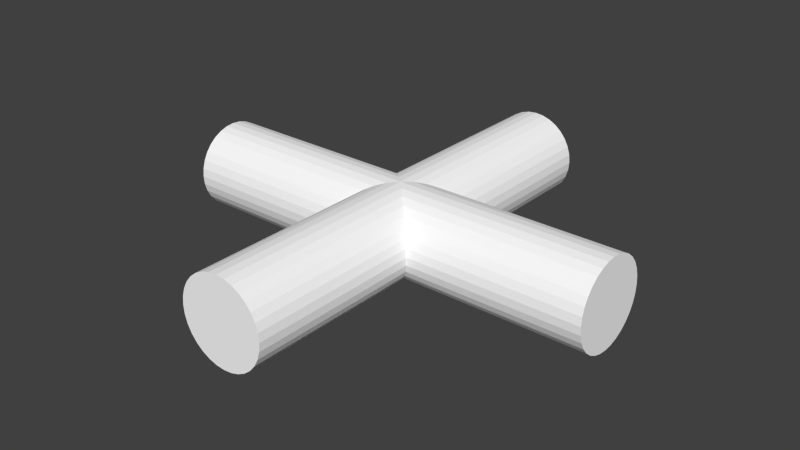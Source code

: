 # Source: universal_joint.blend  (saved by Blender 2.66.0; exported with 4.5.12 LTS)
import bpy
from mathutils import Matrix  # noqa: F401  (used for matrix-valued properties, if any)

bpy.ops.wm.read_factory_settings(use_empty=True)
scene = bpy.context.scene
scene.name = 'Scene'

# ---- collections
col_collection_1 = bpy.data.collections.new('Collection 1'); scene.collection.children.link(col_collection_1)

# ---- materials (node trees are filled in below, after node groups)
mat_metal = bpy.data.materials.new('Metal')
mat_metal.alpha_threshold = 0.0
mat_metal.use_transparent_shadow = False
mat_metal.diffuse_color = (1.0, 1.0, 1.0, 1.0)
mat_metal.specular_color = (1.0, 0.75, 1.0)
mat_metal.roughness = 0.5
mat_metal.specular_intensity = 0.25
mat_metal.line_color = (0.0, 0.0, 0.0, 1.0)

# ---- material node trees

# ---- world
world_world = bpy.data.worlds.new('World'); scene.world = world_world
world_world.color = (0.05088, 0.05088, 0.05088)
world_world.use_sun_shadow = False
world_world.sun_shadow_jitter_overblur = 0.0
world_world.cycles.sampling_method = 'MANUAL'
world_world.cycles.sample_map_resolution = 256

# ---- meshes
me_cylinder_001 = bpy.data.meshes.new('Cylinder.001')
me_cylinder_001.from_pydata([(-1.166e-16, 0.5, -0.1), (0.01951, 0.5, -0.09808), (0.03827, 0.5, -0.09239), (0.05556, 0.5, -0.08315), (0.07071, 0.5, -0.07071), (0.08315, 0.5, -0.05556), (0.09239, 0.5, -0.03827), (0.09808, 0.5, -0.01951), (0.1, 0.5, 5.96e-08), (0.09808, 0.5, 0.01951), (0.09239, 0.5, 0.03827), (0.08315, 0.5, 0.05556), (0.07071, 0.5, 0.07071), (0.05556, 0.5, 0.08315), (0.03827, 0.5, 0.09239), (0.01951, 0.5, 0.09808), (-3.258e-08, 0.5, 0.1), (-0.01951, 0.5, 0.09808), (-0.03827, 0.5, 0.09239), (-0.05556, 0.5, 0.08315), (-0.01951, -0.5, 0.09808), (-3.258e-08, -0.5, 0.1), (0.01951, -0.5, 0.09808), (0.03827, -0.5, 0.09239), (0.05556, -0.5, 0.08315), (0.07071, -0.5, 0.07071), (0.08315, -0.5, 0.05556), (0.09239, -0.5, 0.03827), (0.09808, -0.5, 0.01951), (0.1, -0.5, -5.96e-08), (0.09808, -0.5, -0.01951), (0.09239, -0.5, -0.03827), (-1.629e-08, 0.5, 5.96e-08), (0.08315, -0.5, -0.05556), (0.07071, -0.5, -0.07071), (0.05556, -0.5, -0.08315), (0.03827, -0.5, -0.09239), (-0.07071, 0.5, 0.07071), (-0.08315, 0.5, 0.05556), (-0.09239, 0.5, 0.03827), (-0.09808, 0.5, 0.01951), (-0.1, 0.5, 5.96e-08), (-0.09808, 0.5, -0.01951), (-0.09239, 0.5, -0.03827), (-0.08315, 0.5, -0.05556), (-0.07071, 0.5, -0.07071), (-0.05556, 0.5, -0.08315), (-0.03827, 0.5, -0.09239), (-0.01951, 0.5, -0.09808), (0.01951, -0.5, -0.09808), (1.61e-16, -0.5, -0.1), (-0.03827, -0.5, 0.09239), (-0.05556, -0.5, 0.08315), (-1.629e-08, -0.5, -5.96e-08), (-0.07071, -0.5, 0.07071), (-0.08315, -0.5, 0.05556), (-0.09239, -0.5, 0.03827), (-0.09808, -0.5, 0.01951), (-0.1, -0.5, 0.0), (-0.09808, -0.5, -0.01951), (-0.09239, -0.5, -0.03827), (-0.08315, -0.5, -0.05556), (-0.07071, -0.5, -0.07071), (-0.05556, -0.5, -0.08315), (-0.03827, -0.5, -0.09239), (-0.01951, -0.5, -0.09808), (0.5, 6.706e-08, -0.1), (0.5, -0.01951, -0.09808), (0.5, -0.03827, -0.09239), (0.5, -0.05556, -0.08315), (0.5, -0.07071, -0.07071), (0.5, -0.08315, -0.05556), (0.5, -0.09239, -0.03827), (0.5, -0.09808, -0.01951), (0.5, -0.1, -1.118e-07), (0.5, -0.09808, 0.01951), (0.5, -0.09239, 0.03827), (0.5, -0.08315, 0.05556), (0.5, -0.07071, 0.07071), (0.5, -0.05556, 0.08315), (0.5, -0.03827, 0.09239), (0.5, -0.01951, 0.09808), (0.5, 5.215e-08, 0.1), (0.5, 0.01951, 0.09808), (0.5, 0.03827, 0.09239), (0.5, 0.05556, 0.08315), (-0.5, 0.01951, 0.09808), (-0.5, -7.451e-09, 0.1), (-0.5, -0.01951, 0.09808), (-0.5, -0.03827, 0.09239), (-0.5, -0.05556, 0.08315), (-0.5, -0.07071, 0.07071), (-0.5, -0.08315, 0.05556), (-0.5, -0.09239, 0.03827), (-0.5, -0.09808, 0.01951), (-0.5, -0.1, 5.215e-08), (-0.5, -0.09808, -0.01951), (-0.5, -0.09239, -0.03827), (0.5, 5.96e-08, -8.397e-08), (-0.5, -0.08315, -0.05556), (-0.5, -0.07071, -0.07071), (-0.5, -0.05556, -0.08315), (-0.5, -0.03827, -0.09239), (0.5, 0.07071, 0.07071), (0.5, 0.08315, 0.05556), (0.5, 0.09239, 0.03827), (0.5, 0.09808, 0.01951), (0.5, 0.1, -3.725e-08), (0.5, 0.09808, -0.01951), (0.5, 0.09239, -0.03827), (0.5, 0.08315, -0.05556), (0.5, 0.07071, -0.07071), (0.5, 0.05556, -0.08315), (0.5, 0.03827, -0.09239), (0.5, 0.01951, -0.09808), (-0.5, -0.01951, -0.09808), (-0.5, -5.215e-08, -0.1), (-0.5, 0.03827, 0.09239), (-0.5, 0.05556, 0.08315), (-0.5, -5.96e-08, 8.397e-08), (-0.5, 0.07071, 0.07071), (-0.5, 0.08315, 0.05556), (-0.5, 0.09239, 0.03827), (-0.5, 0.09808, 0.01951), (-0.5, 0.1, 1.267e-07), (-0.5, 0.09808, -0.01951), (-0.5, 0.09239, -0.03827), (-0.5, 0.08315, -0.05556), (-0.5, 0.07071, -0.07071), (-0.5, 0.05556, -0.08315), (-0.5, 0.03827, -0.09239), (-0.5, 0.01951, -0.09808)], [], [(53, 52, 54), (53, 54, 55), (53, 55, 56), (53, 56, 57), (53, 57, 58), (53, 58, 59), (53, 59, 60), (53, 60, 61), (53, 61, 62), (53, 62, 63), (53, 63, 64), (32, 15, 14), (53, 65, 50), (53, 64, 65), (32, 16, 15), (32, 14, 13), (32, 13, 12), (32, 12, 11), (32, 11, 10), (32, 10, 9), (32, 9, 8), (32, 8, 7), (32, 7, 6), (32, 6, 5), (32, 5, 4), (32, 4, 3), (32, 3, 2), (32, 2, 1), (32, 1, 0), (53, 50, 49), (53, 49, 36), (53, 36, 35), (53, 35, 34), (53, 34, 33), (53, 33, 31), (53, 31, 30), (53, 30, 29), (53, 29, 28), (53, 28, 27), (53, 27, 26), (53, 26, 25), (53, 25, 24), (53, 24, 23), (53, 22, 21), (53, 23, 22), (32, 48, 47), (32, 0, 48), (32, 47, 46), (32, 46, 45), (32, 45, 44), (32, 44, 43), (32, 43, 42), (32, 42, 41), (32, 41, 40), (32, 40, 39), (32, 39, 38), (32, 38, 37), (32, 37, 19), (32, 19, 18), (32, 18, 17), (32, 17, 16), (53, 51, 52), (53, 20, 51), (53, 21, 20), (50, 0, 1, 49), (49, 1, 2, 36), (36, 2, 3, 35), (35, 3, 4, 34), (34, 4, 5, 33), (33, 5, 6, 31), (31, 6, 7, 30), (30, 7, 8, 29), (29, 8, 9, 28), (28, 9, 10, 27), (27, 10, 11, 26), (26, 11, 12, 25), (25, 12, 13, 24), (24, 13, 14, 23), (23, 14, 15, 22), (22, 15, 16, 21), (21, 16, 17, 20), (20, 17, 18, 51), (51, 18, 19, 52), (52, 19, 37, 54), (54, 37, 38, 55), (55, 38, 39, 56), (56, 39, 40, 57), (57, 40, 41, 58), (58, 41, 42, 59), (59, 42, 43, 60), (60, 43, 44, 61), (61, 44, 45, 62), (62, 45, 46, 63), (63, 46, 47, 64), (65, 48, 0, 50), (64, 47, 48, 65), (119, 118, 120), (119, 120, 121), (119, 121, 122), (119, 122, 123), (119, 123, 124), (119, 124, 125), (119, 125, 126), (119, 126, 127), (119, 127, 128), (119, 128, 129), (119, 129, 130), (98, 81, 80), (119, 131, 116), (119, 130, 131), (98, 82, 81), (98, 80, 79), (98, 79, 78), (98, 78, 77), (98, 77, 76), (98, 76, 75), (98, 75, 74), (98, 74, 73), (98, 73, 72), (98, 72, 71), (98, 71, 70), (98, 70, 69), (98, 69, 68), (98, 68, 67), (98, 67, 66), (119, 116, 115), (119, 115, 102), (119, 102, 101), (119, 101, 100), (119, 100, 99), (119, 99, 97), (119, 97, 96), (119, 96, 95), (119, 95, 94), (119, 94, 93), (119, 93, 92), (119, 92, 91), (119, 91, 90), (119, 90, 89), (119, 88, 87), (119, 89, 88), (98, 114, 113), (98, 66, 114), (98, 113, 112), (98, 112, 111), (98, 111, 110), (98, 110, 109), (98, 109, 108), (98, 108, 107), (98, 107, 106), (98, 106, 105), (98, 105, 104), (98, 104, 103), (98, 103, 85), (98, 85, 84), (98, 84, 83), (98, 83, 82), (119, 117, 118), (119, 86, 117), (119, 87, 86), (116, 66, 67, 115), (115, 67, 68, 102), (102, 68, 69, 101), (101, 69, 70, 100), (100, 70, 71, 99), (99, 71, 72, 97), (97, 72, 73, 96), (96, 73, 74, 95), (95, 74, 75, 94), (94, 75, 76, 93), (93, 76, 77, 92), (92, 77, 78, 91), (91, 78, 79, 90), (90, 79, 80, 89), (89, 80, 81, 88), (88, 81, 82, 87), (87, 82, 83, 86), (86, 83, 84, 117), (117, 84, 85, 118), (118, 85, 103, 120), (120, 103, 104, 121), (121, 104, 105, 122), (122, 105, 106, 123), (123, 106, 107, 124), (124, 107, 108, 125), (125, 108, 109, 126), (126, 109, 110, 127), (127, 110, 111, 128), (128, 111, 112, 129), (129, 112, 113, 130), (131, 114, 66, 116), (130, 113, 114, 131)])
_uv = me_cylinder_001.uv_layers.new(name='UVMap')
_uv.uv.foreach_set('vector', [0.5, 0.5, 0.2222, 0.08427, 0.1464, 0.1464, 0.5, 0.5, 0.1464, 0.1464, 0.08427, 0.2222, 0.5, 0.5, 0.08427, 0.2222, 0.03806, 0.3087, 0.5, 0.5, 0.03806, 0.3087, 0.009607, 0.4025, 0.5, 0.5, 0.009607, 0.4025, 0.0, 0.5, 0.5, 0.5, 0.0, 0.5, 0.009607, 0.5975, 0.5, 0.5, 0.009607, 0.5975, 0.03806, 0.6913, 0.5, 0.5, 0.03806, 0.6913, 0.08427, 0.7778, 0.5, 0.5, 0.08427, 0.7778, 0.1464, 0.8536, 0.5, 0.5, 0.1464, 0.8536, 0.2222, 0.9157, 0.5, 0.5, 0.2222, 0.9157, 0.3087, 0.9619, 0.5, 0.5, 0.5975, 0.009607, 0.6913, 0.03806, 0.5, 0.5, 0.4025, 0.9904, 0.5, 1.0, 0.5, 0.5, 0.3087, 0.9619, 0.4025, 0.9904, 0.5, 0.5, 0.5, 0.0, 0.5975, 0.009607, 0.5, 0.5, 0.6913, 0.03806, 0.7778, 0.08427, 0.5, 0.5, 0.7778, 0.08427, 0.8536, 0.1464, 0.5, 0.5, 0.8536, 0.1464, 0.9157, 0.2222, 0.5, 0.5, 0.9157, 0.2222, 0.9619, 0.3087, 0.5, 0.5, 0.9619, 0.3087, 0.9904, 0.4025, 0.5, 0.5, 0.9904, 0.4025, 1.0, 0.5, 0.5, 0.5, 1.0, 0.5, 0.9904, 0.5975, 0.5, 0.5, 0.9904, 0.5975, 0.9619, 0.6913, 0.5, 0.5, 0.9619, 0.6913, 0.9157, 0.7778, 0.5, 0.5, 0.9157, 0.7778, 0.8536, 0.8536, 0.5, 0.5, 0.8536, 0.8536, 0.7778, 0.9157, 0.5, 0.5, 0.7778, 0.9157, 0.6913, 0.9619, 0.5, 0.5, 0.6913, 0.9619, 0.5975, 0.9904, 0.5, 0.5, 0.5975, 0.9904, 0.5, 1.0, 0.5, 0.5, 0.5, 1.0, 0.5975, 0.9904, 0.5, 0.5, 0.5975, 0.9904, 0.6913, 0.9619, 0.5, 0.5, 0.6913, 0.9619, 0.7778, 0.9157, 0.5, 0.5, 0.7778, 0.9157, 0.8536, 0.8536, 0.5, 0.5, 0.8536, 0.8536, 0.9157, 0.7778, 0.5, 0.5, 0.9157, 0.7778, 0.9619, 0.6913, 0.5, 0.5, 0.9619, 0.6913, 0.9904, 0.5975, 0.5, 0.5, 0.9904, 0.5975, 1.0, 0.5, 0.5, 0.5, 1.0, 0.5, 0.9904, 0.4025, 0.5, 0.5, 0.9904, 0.4025, 0.9619, 0.3087, 0.5, 0.5, 0.9619, 0.3087, 0.9157, 0.2222, 0.5, 0.5, 0.9157, 0.2222, 0.8536, 0.1464, 0.5, 0.5, 0.8536, 0.1464, 0.7778, 0.08427, 0.5, 0.5, 0.7778, 0.08427, 0.6913, 0.03806, 0.5, 0.5, 0.5975, 0.009607, 0.5, 0.0, 0.5, 0.5, 0.6913, 0.03806, 0.5975, 0.009607, 0.5, 0.5, 0.4025, 0.9904, 0.3087, 0.9619, 0.5, 0.5, 0.5, 1.0, 0.4025, 0.9904, 0.5, 0.5, 0.3087, 0.9619, 0.2222, 0.9157, 0.5, 0.5, 0.2222, 0.9157, 0.1464, 0.8536, 0.5, 0.5, 0.1464, 0.8536, 0.08427, 0.7778, 0.5, 0.5, 0.08427, 0.7778, 0.03806, 0.6913, 0.5, 0.5, 0.03806, 0.6913, 0.009607, 0.5975, 0.5, 0.5, 0.009607, 0.5975, 0.0, 0.5, 0.5, 0.5, 0.0, 0.5, 0.009607, 0.4025, 0.5, 0.5, 0.009607, 0.4025, 0.03806, 0.3087, 0.5, 0.5, 0.03806, 0.3087, 0.08427, 0.2222, 0.5, 0.5, 0.08427, 0.2222, 0.1464, 0.1464, 0.5, 0.5, 0.1464, 0.1464, 0.2222, 0.08427, 0.5, 0.5, 0.2222, 0.08427, 0.3087, 0.03806, 0.5, 0.5, 0.3087, 0.03806, 0.4025, 0.009607, 0.5, 0.5, 0.4025, 0.009607, 0.5, 0.0, 0.5, 0.5, 0.3087, 0.03806, 0.2222, 0.08427, 0.5, 0.5, 0.4025, 0.009607, 0.3087, 0.03806, 0.5, 0.5, 0.5, 0.0, 0.4025, 0.009607, 0.75, 0.0, 0.75, 1.0, 0.7188, 1.0, 0.7188, 0.0, 0.7188, 0.0, 0.7188, 1.0, 0.6875, 1.0, 0.6875, 0.0, 0.6875, 0.0, 0.6875, 1.0, 0.6562, 1.0, 0.6562, 0.0, 0.6562, 0.0, 0.6562, 1.0, 0.625, 1.0, 0.625, 0.0, 0.625, 0.0, 0.625, 1.0, 0.5938, 1.0, 0.5938, 0.0, 0.5938, 0.0, 0.5938, 1.0, 0.5625, 1.0, 0.5625, 0.0, 0.5625, 0.0, 0.5625, 1.0, 0.5312, 1.0, 0.5312, 0.0, 0.5312, 0.0, 0.5312, 1.0, 0.5, 1.0, 0.5, 0.0, 0.5, 0.0, 0.5, 1.0, 0.4688, 1.0, 0.4688, 0.0, 0.4688, 0.0, 0.4688, 1.0, 0.4375, 1.0, 0.4375, 0.0, 0.4375, 0.0, 0.4375, 1.0, 0.4063, 1.0, 0.4063, 0.0, 0.4063, 0.0, 0.4063, 1.0, 0.375, 1.0, 0.375, 0.0, 0.375, 0.0, 0.375, 1.0, 0.3438, 1.0, 0.3438, 0.0, 0.3438, 0.0, 0.3438, 1.0, 0.3125, 1.0, 0.3125, 0.0, 0.3125, 0.0, 0.3125, 1.0, 0.2812, 1.0, 0.2812, 0.0, 0.2812, 0.0, 0.2812, 1.0, 0.25, 1.0, 0.25, 0.0, 0.25, 0.0, 0.25, 1.0, 0.2187, 1.0, 0.2187, 0.0, 0.2187, 0.0, 0.2187, 1.0, 0.1875, 1.0, 0.1875, 0.0, 0.1875, 0.0, 0.1875, 1.0, 0.1562, 1.0, 0.1562, 0.0, 0.1562, 0.0, 0.1562, 1.0, 0.125, 1.0, 0.125, 0.0, 0.125, 0.0, 0.125, 1.0, 0.09375, 1.0, 0.09375, 0.0, 0.09375, 0.0, 0.09375, 1.0, 0.0625, 1.0, 0.0625, 0.0, 0.0625, 0.0, 0.0625, 1.0, 0.03125, 1.0, 0.03125, 0.0, 0.03125, 0.0, 0.03125, 1.0, 0.0, 1.0, 0.0, 0.0, 1.0, 0.0, 1.0, 1.0, 0.9688, 1.0, 0.9688, 0.0, 0.9688, 0.0, 0.9688, 1.0, 0.9375, 1.0, 0.9375, 0.0, 0.9375, 0.0, 0.9375, 1.0, 0.9063, 1.0, 0.9063, 0.0, 0.9063, 0.0, 0.9063, 1.0, 0.875, 1.0, 0.875, 0.0, 0.875, 0.0, 0.875, 1.0, 0.8438, 1.0, 0.8438, 0.0, 0.8438, 0.0, 0.8438, 1.0, 0.8125, 1.0, 0.8125, 0.0, 0.7813, 0.0, 0.7813, 1.0, 0.75, 1.0, 0.75, 0.0, 0.8125, 0.0, 0.8125, 1.0, 0.7813, 1.0, 0.7813, 0.0, 0.5, 0.5, 0.2222, 0.08427, 0.1464, 0.1464, 0.5, 0.5, 0.1464, 0.1464, 0.08427, 0.2222, 0.5, 0.5, 0.08427, 0.2222, 0.03806, 0.3087, 0.5, 0.5, 0.03806, 0.3087, 0.009607, 0.4025, 0.5, 0.5, 0.009607, 0.4025, 0.0, 0.5, 0.5, 0.5, 0.0, 0.5, 0.009607, 0.5975, 0.5, 0.5, 0.009607, 0.5975, 0.03806, 0.6913, 0.5, 0.5, 0.03806, 0.6913, 0.08427, 0.7778, 0.5, 0.5, 0.08427, 0.7778, 0.1464, 0.8536, 0.5, 0.5, 0.1464, 0.8536, 0.2222, 0.9157, 0.5, 0.5, 0.2222, 0.9157, 0.3087, 0.9619, 0.5, 0.5, 0.5975, 0.009607, 0.6913, 0.03806, 0.5, 0.5, 0.4025, 0.9904, 0.5, 1.0, 0.5, 0.5, 0.3087, 0.9619, 0.4025, 0.9904, 0.5, 0.5, 0.5, 0.0, 0.5975, 0.009607, 0.5, 0.5, 0.6913, 0.03806, 0.7778, 0.08427, 0.5, 0.5, 0.7778, 0.08427, 0.8536, 0.1464, 0.5, 0.5, 0.8536, 0.1464, 0.9157, 0.2222, 0.5, 0.5, 0.9157, 0.2222, 0.9619, 0.3087, 0.5, 0.5, 0.9619, 0.3087, 0.9904, 0.4025, 0.5, 0.5, 0.9904, 0.4025, 1.0, 0.5, 0.5, 0.5, 1.0, 0.5, 0.9904, 0.5975, 0.5, 0.5, 0.9904, 0.5975, 0.9619, 0.6913, 0.5, 0.5, 0.9619, 0.6913, 0.9157, 0.7778, 0.5, 0.5, 0.9157, 0.7778, 0.8536, 0.8536, 0.5, 0.5, 0.8536, 0.8536, 0.7778, 0.9157, 0.5, 0.5, 0.7778, 0.9157, 0.6913, 0.9619, 0.5, 0.5, 0.6913, 0.9619, 0.5975, 0.9904, 0.5, 0.5, 0.5975, 0.9904, 0.5, 1.0, 0.5, 0.5, 0.5, 1.0, 0.5975, 0.9904, 0.5, 0.5, 0.5975, 0.9904, 0.6913, 0.9619, 0.5, 0.5, 0.6913, 0.9619, 0.7778, 0.9157, 0.5, 0.5, 0.7778, 0.9157, 0.8536, 0.8536, 0.5, 0.5, 0.8536, 0.8536, 0.9157, 0.7778, 0.5, 0.5, 0.9157, 0.7778, 0.9619, 0.6913, 0.5, 0.5, 0.9619, 0.6913, 0.9904, 0.5975, 0.5, 0.5, 0.9904, 0.5975, 1.0, 0.5, 0.5, 0.5, 1.0, 0.5, 0.9904, 0.4025, 0.5, 0.5, 0.9904, 0.4025, 0.9619, 0.3087, 0.5, 0.5, 0.9619, 0.3087, 0.9157, 0.2222, 0.5, 0.5, 0.9157, 0.2222, 0.8536, 0.1464, 0.5, 0.5, 0.8536, 0.1464, 0.7778, 0.08427, 0.5, 0.5, 0.7778, 0.08427, 0.6913, 0.03806, 0.5, 0.5, 0.5975, 0.009607, 0.5, 0.0, 0.5, 0.5, 0.6913, 0.03806, 0.5975, 0.009607, 0.5, 0.5, 0.4025, 0.9904, 0.3087, 0.9619, 0.5, 0.5, 0.5, 1.0, 0.4025, 0.9904, 0.5, 0.5, 0.3087, 0.9619, 0.2222, 0.9157, 0.5, 0.5, 0.2222, 0.9157, 0.1464, 0.8536, 0.5, 0.5, 0.1464, 0.8536, 0.08427, 0.7778, 0.5, 0.5, 0.08427, 0.7778, 0.03806, 0.6913, 0.5, 0.5, 0.03806, 0.6913, 0.009607, 0.5975, 0.5, 0.5, 0.009607, 0.5975, 0.0, 0.5, 0.5, 0.5, 0.0, 0.5, 0.009607, 0.4025, 0.5, 0.5, 0.009607, 0.4025, 0.03806, 0.3087, 0.5, 0.5, 0.03806, 0.3087, 0.08427, 0.2222, 0.5, 0.5, 0.08427, 0.2222, 0.1464, 0.1464, 0.5, 0.5, 0.1464, 0.1464, 0.2222, 0.08427, 0.5, 0.5, 0.2222, 0.08427, 0.3087, 0.03806, 0.5, 0.5, 0.3087, 0.03806, 0.4025, 0.009607, 0.5, 0.5, 0.4025, 0.009607, 0.5, 0.0, 0.5, 0.5, 0.3087, 0.03806, 0.2222, 0.08427, 0.5, 0.5, 0.4025, 0.009607, 0.3087, 0.03806, 0.5, 0.5, 0.5, 0.0, 0.4025, 0.009607, 0.75, 0.0, 0.75, 1.0, 0.7188, 1.0, 0.7188, 0.0, 0.7188, 0.0, 0.7188, 1.0, 0.6875, 1.0, 0.6875, 0.0, 0.6875, 0.0, 0.6875, 1.0, 0.6562, 1.0, 0.6562, 0.0, 0.6562, 0.0, 0.6562, 1.0, 0.625, 1.0, 0.625, 0.0, 0.625, 0.0, 0.625, 1.0, 0.5938, 1.0, 0.5938, 0.0, 0.5938, 0.0, 0.5938, 1.0, 0.5625, 1.0, 0.5625, 0.0, 0.5625, 0.0, 0.5625, 1.0, 0.5312, 1.0, 0.5312, 0.0, 0.5312, 0.0, 0.5312, 1.0, 0.5, 1.0, 0.5, 0.0, 0.5, 0.0, 0.5, 1.0, 0.4688, 1.0, 0.4688, 0.0, 0.4688, 0.0, 0.4688, 1.0, 0.4375, 1.0, 0.4375, 0.0, 0.4375, 0.0, 0.4375, 1.0, 0.4063, 1.0, 0.4063, 0.0, 0.4063, 0.0, 0.4063, 1.0, 0.375, 1.0, 0.375, 0.0, 0.375, 0.0, 0.375, 1.0, 0.3438, 1.0, 0.3438, 0.0, 0.3438, 0.0, 0.3438, 1.0, 0.3125, 1.0, 0.3125, 0.0, 0.3125, 0.0, 0.3125, 1.0, 0.2812, 1.0, 0.2812, 0.0, 0.2812, 0.0, 0.2812, 1.0, 0.25, 1.0, 0.25, 0.0, 0.25, 0.0, 0.25, 1.0, 0.2187, 1.0, 0.2187, 0.0, 0.2187, 0.0, 0.2187, 1.0, 0.1875, 1.0, 0.1875, 0.0, 0.1875, 0.0, 0.1875, 1.0, 0.1562, 1.0, 0.1562, 0.0, 0.1562, 0.0, 0.1562, 1.0, 0.125, 1.0, 0.125, 0.0, 0.125, 0.0, 0.125, 1.0, 0.09375, 1.0, 0.09375, 0.0, 0.09375, 0.0, 0.09375, 1.0, 0.0625, 1.0, 0.0625, 0.0, 0.0625, 0.0, 0.0625, 1.0, 0.03125, 1.0, 0.03125, 0.0, 0.03125, 0.0, 0.03125, 1.0, 0.0, 1.0, 0.0, 0.0, 1.0, 0.0, 1.0, 1.0, 0.9688, 1.0, 0.9688, 0.0, 0.9688, 0.0, 0.9688, 1.0, 0.9375, 1.0, 0.9375, 0.0, 0.9375, 0.0, 0.9375, 1.0, 0.9063, 1.0, 0.9063, 0.0, 0.9063, 0.0, 0.9063, 1.0, 0.875, 1.0, 0.875, 0.0, 0.875, 0.0, 0.875, 1.0, 0.8438, 1.0, 0.8438, 0.0, 0.8438, 0.0, 0.8438, 1.0, 0.8125, 1.0, 0.8125, 0.0, 0.7813, 0.0, 0.7813, 1.0, 0.75, 1.0, 0.75, 0.0, 0.8125, 0.0, 0.8125, 1.0, 0.7813, 1.0, 0.7813, 0.0])
me_cylinder_001.materials.append(mat_metal)
me_cylinder_001.use_remesh_preserve_volume = False
me_cylinder_001.use_remesh_preserve_attributes = False
me_cylinder_001.use_mirror_vertex_groups = False
me_cylinder_001.update()

# ---- objects
ob_cylinder = bpy.data.objects.new('Cylinder', me_cylinder_001)

# ---- transforms, parenting, visibility, modifiers, constraints
ob_cylinder.location = (0.0, 0.0, 0.0)
ob_cylinder.lineart.crease_threshold = 0.0

# ---- collection membership
col_collection_1.objects.link(ob_cylinder)

# ---- scene / render settings (as saved in the file)
scene.frame_start = 1; scene.frame_end = 250; scene.frame_set(1)
scene.render.engine = 'BLENDER_EEVEE_NEXT'
scene.render.image_settings.color_mode = 'RGB'
scene.render.image_settings.compression = 90
scene.render.dither_intensity = 0.0
scene.render.bake_margin = 2
scene.render.bake_bias = 0.0
scene.cycles.use_denoising = False
scene.cycles.samples = 10
scene.cycles.sampling_pattern = 'TABULATED_SOBOL'
scene.cycles.light_sampling_threshold = 0.0
scene.cycles.use_adaptive_sampling = False
scene.cycles.use_light_tree = False
scene.cycles.blur_glossy = 0.0
scene.cycles.volume_bounces = 1
scene.cycles.pixel_filter_type = 'GAUSSIAN'
scene.cycles.sample_clamp_indirect = 0.0
scene.view_settings.view_transform = 'Standard'
bpy.context.view_layer.update()

# ---- added for rendering (the .blend has no active camera and no usable light): camera, sun
cam_auto = bpy.data.cameras.new('AutoCamera')
cam_auto.lens = 50.0
cam_auto.sensor_width = 36.0
cam_auto.clip_end = 1000.0
ob_auto_camera = bpy.data.objects.new('AutoCamera', cam_auto)
scene.collection.objects.link(ob_auto_camera)
ob_auto_camera.location = (1.32149, -1.58578, 1.05719)
ob_auto_camera.rotation_euler = (1.09748, -7.21219e-08, 0.694738)
scene.camera = ob_auto_camera
light_auto_sun = bpy.data.lights.new('AutoSun', 'SUN')
light_auto_sun.energy = 3.0
light_auto_sun.angle = 0.0523599
ob_auto_sun = bpy.data.objects.new('AutoSun', light_auto_sun)
scene.collection.objects.link(ob_auto_sun)
ob_auto_sun.rotation_euler = (0.872665, 0.174533, 0.523599)
bpy.context.view_layer.update()
